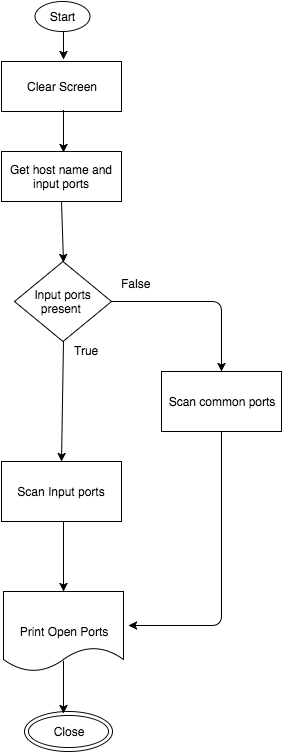

The diagram above was exported from draw.io. Its source (the exported page's mxGraphModel, read from the mxfile embedded in the PNG):
<mxGraphModel dx="2970" dy="1164" grid="1" gridSize="10" guides="1" tooltips="1" connect="1" arrows="1" fold="1" page="1" pageScale="1" pageWidth="1169" pageHeight="826" background="#ffffff" math="0" shadow="0">
  <root>
    <mxCell id="0" />
    <mxCell id="1" parent="0" />
    <mxCell id="2" value="Start" style="ellipse;whiteSpace=wrap;html=1;" vertex="1" parent="1">
      <mxGeometry x="533" y="20" width="55" height="30" as="geometry" />
    </mxCell>
    <mxCell id="3" value="Get host name and input ports" style="whiteSpace=wrap;html=1;" vertex="1" parent="1">
      <mxGeometry x="500" y="170" width="120" height="50" as="geometry" />
    </mxCell>
    <mxCell id="4" value="Clear Screen" style="whiteSpace=wrap;html=1;" vertex="1" parent="1">
      <mxGeometry x="500" y="80" width="120" height="50" as="geometry" />
    </mxCell>
    <mxCell id="5" value="Input ports present&amp;nbsp;" style="rhombus;whiteSpace=wrap;html=1;" vertex="1" parent="1">
      <mxGeometry x="513" y="280" width="97" height="80" as="geometry" />
    </mxCell>
    <mxCell id="6" value="Scan common ports" style="whiteSpace=wrap;html=1;" vertex="1" parent="1">
      <mxGeometry x="660" y="390" width="120" height="60" as="geometry" />
    </mxCell>
    <mxCell id="7" value="Scan Input ports" style="whiteSpace=wrap;html=1;" vertex="1" parent="1">
      <mxGeometry x="500" y="480" width="120" height="60" as="geometry" />
    </mxCell>
    <mxCell id="8" value="Print Open Ports" style="shape=document;whiteSpace=wrap;html=1;" vertex="1" parent="1">
      <mxGeometry x="502" y="610" width="120" height="80" as="geometry" />
    </mxCell>
    <mxCell id="9" value="Close" style="ellipse;shape=doubleEllipse;whiteSpace=wrap;html=1;" vertex="1" parent="1">
      <mxGeometry x="523" y="730" width="88" height="40" as="geometry" />
    </mxCell>
    <mxCell id="10" value="" style="endArrow=classic;html=1;" edge="1" parent="1">
      <mxGeometry x="562" y="50" width="50" height="50" as="geometry">
        <mxPoint x="562" y="50" as="sourcePoint" />
        <mxPoint x="562" y="78" as="targetPoint" />
        <Array as="points" />
      </mxGeometry>
    </mxCell>
    <mxCell id="11" value="" style="endArrow=classic;html=1;entryX=0.433;entryY=0.02;entryPerimeter=0;" edge="1" parent="1">
      <mxGeometry x="563" y="135" width="50" height="50" as="geometry">
        <mxPoint x="562" y="129" as="sourcePoint" />
        <mxPoint x="562" y="171" as="targetPoint" />
        <Array as="points" />
      </mxGeometry>
    </mxCell>
    <mxCell id="12" value="" style="endArrow=classic;html=1;entryX=0.433;entryY=0.02;entryPerimeter=0;exitX=0.5;exitY=1;" edge="1" source="3" parent="1">
      <mxGeometry x="563" y="245" width="50" height="50" as="geometry">
        <mxPoint x="562" y="239" as="sourcePoint" />
        <mxPoint x="562" y="281" as="targetPoint" />
        <Array as="points" />
      </mxGeometry>
    </mxCell>
    <mxCell id="13" value="" style="endArrow=classic;html=1;exitX=1;exitY=0.5;entryX=0.5;entryY=0;" edge="1" source="5" target="6" parent="1">
      <mxGeometry x="610" y="320" width="50" height="50" as="geometry">
        <mxPoint x="10" y="60" as="sourcePoint" />
        <mxPoint x="60" y="10" as="targetPoint" />
        <Array as="points">
          <mxPoint x="720" y="320" />
        </Array>
      </mxGeometry>
    </mxCell>
    <mxCell id="14" value="" style="endArrow=classic;html=1;entryX=0.5;entryY=0;exitX=0.5;exitY=1;" edge="1" source="5" target="7" parent="1">
      <mxGeometry x="560" y="360" width="50" height="50" as="geometry">
        <mxPoint x="10" y="60" as="sourcePoint" />
        <mxPoint x="60" y="10" as="targetPoint" />
      </mxGeometry>
    </mxCell>
    <mxCell id="15" value="" style="endArrow=classic;html=1;entryX=0.5;entryY=0;" edge="1" target="8" parent="1">
      <mxGeometry x="570" y="370" width="50" height="50" as="geometry">
        <mxPoint x="562" y="540" as="sourcePoint" />
        <mxPoint x="570" y="490" as="targetPoint" />
      </mxGeometry>
    </mxCell>
    <mxCell id="16" value="" style="endArrow=classic;html=1;entryX=1.042;entryY=0.425;exitX=0.5;exitY=1;entryPerimeter=0;" edge="1" source="6" target="8" parent="1">
      <mxGeometry x="580" y="380" width="50" height="50" as="geometry">
        <mxPoint x="572" y="550" as="sourcePoint" />
        <mxPoint x="572" y="620" as="targetPoint" />
        <Array as="points">
          <mxPoint x="720" y="644" />
        </Array>
      </mxGeometry>
    </mxCell>
    <mxCell id="17" value="" style="endArrow=classic;html=1;entryX=-0.075;entryY=0.7;entryPerimeter=0;exitX=0.5;exitY=0.875;exitPerimeter=0;" edge="1" source="8" parent="1">
      <mxGeometry x="562" y="680" width="50" height="50" as="geometry">
        <mxPoint x="10" y="60" as="sourcePoint" />
        <mxPoint x="562" y="732" as="targetPoint" />
      </mxGeometry>
    </mxCell>
    <mxCell id="18" value="False&lt;div&gt;&lt;br&gt;&lt;/div&gt;" style="text;html=1;resizable=0;points=[];autosize=1;align=left;verticalAlign=top;spacingTop=-4;" vertex="1" parent="1">
      <mxGeometry x="618" y="293" width="40" height="30" as="geometry" />
    </mxCell>
    <mxCell id="19" value="True&lt;div&gt;&lt;br&gt;&lt;/div&gt;" style="text;html=1;resizable=0;points=[];autosize=1;align=left;verticalAlign=top;spacingTop=-4;" vertex="1" parent="1">
      <mxGeometry x="571" y="360" width="40" height="30" as="geometry" />
    </mxCell>
  </root>
</mxGraphModel>